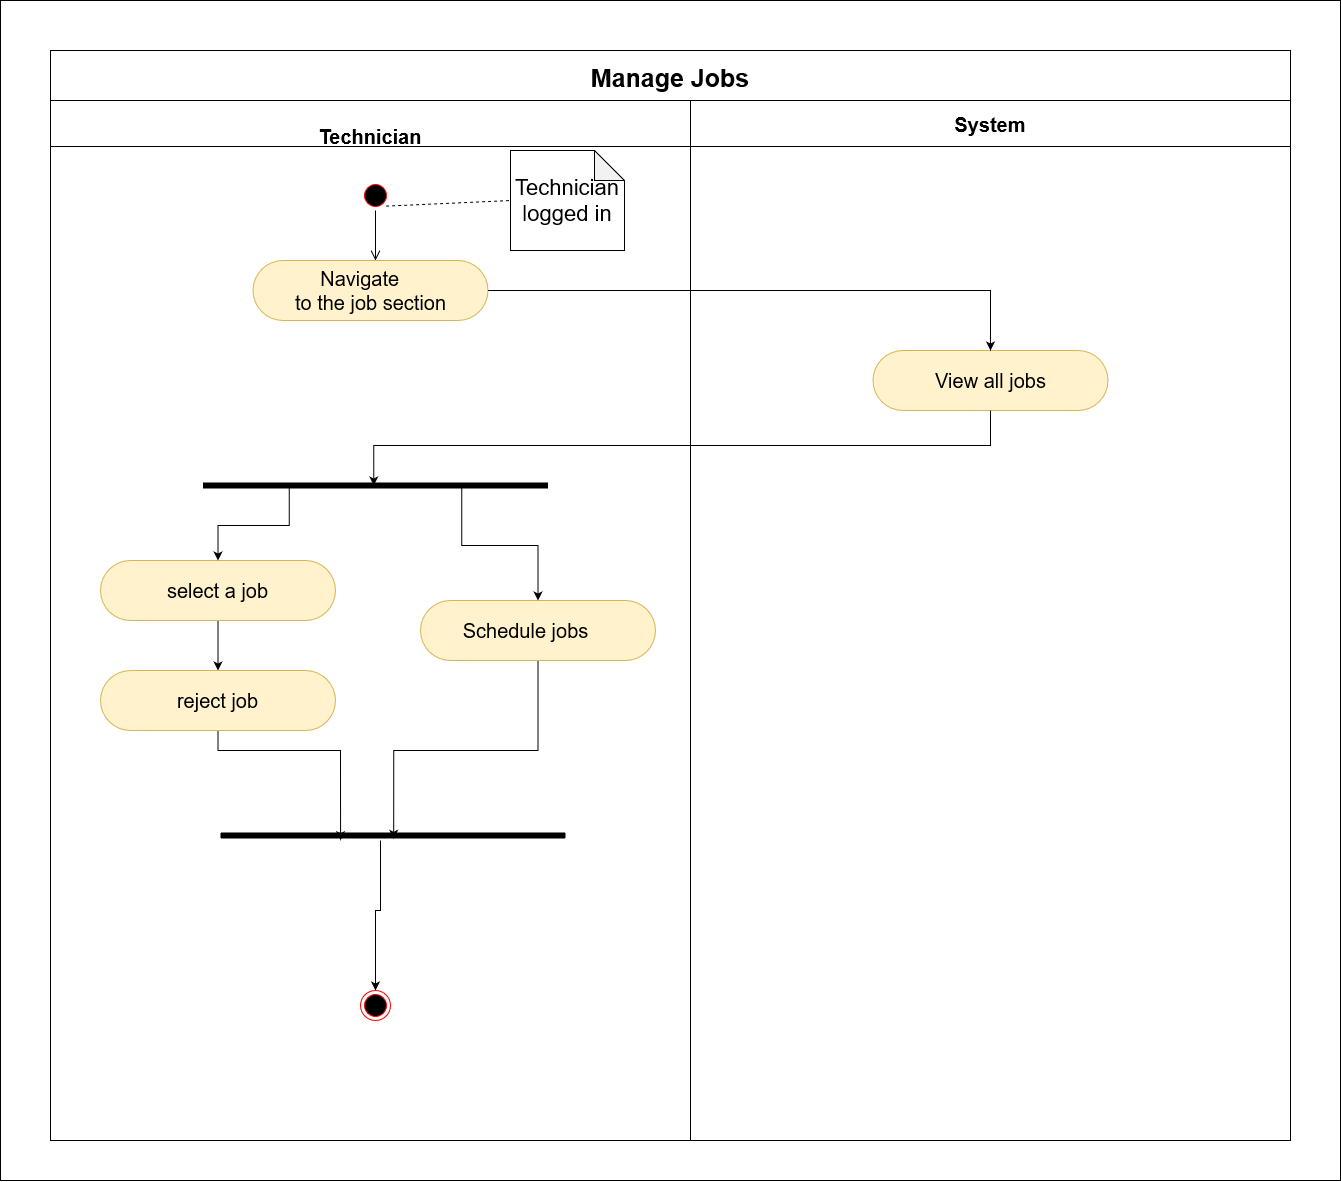

The diagram above was exported from draw.io. Its source (the exported page's mxGraphModel, read from the mxfile embedded in the PNG):
<mxGraphModel dx="4382" dy="3029" grid="1" gridSize="10" guides="1" tooltips="1" connect="1" arrows="1" fold="1" page="1" pageScale="1" pageWidth="827" pageHeight="1169" math="0" shadow="0">
  <root>
    <mxCell id="0" />
    <mxCell id="1" parent="0" />
    <mxCell id="tjTAEbLmH3ddsxXj4Gk5-1" value="Manage Jobs" style="swimlane;childLayout=stackLayout;resizeParent=1;resizeParentMax=0;startSize=50;fontSize=25;swimlaneFillColor=none;fillColor=default;" parent="1" vertex="1">
      <mxGeometry x="-370" y="40" width="1240" height="1090" as="geometry" />
    </mxCell>
    <mxCell id="tjTAEbLmH3ddsxXj4Gk5-2" value="&#10;Technician" style="swimlane;startSize=46;fontSize=20;" parent="tjTAEbLmH3ddsxXj4Gk5-1" vertex="1">
      <mxGeometry y="50" width="640" height="1040" as="geometry">
        <mxRectangle y="36" width="50" height="1234" as="alternateBounds" />
      </mxGeometry>
    </mxCell>
    <mxCell id="tjTAEbLmH3ddsxXj4Gk5-25" value="" style="ellipse;html=1;shape=startState;fillColor=#000000;strokeColor=#ff0000;fontSize=20;" parent="tjTAEbLmH3ddsxXj4Gk5-2" vertex="1">
      <mxGeometry x="310" y="80" width="30" height="30" as="geometry" />
    </mxCell>
    <mxCell id="tjTAEbLmH3ddsxXj4Gk5-26" value="" style="edgeStyle=orthogonalEdgeStyle;html=1;verticalAlign=bottom;endArrow=open;endSize=8;strokeColor=#000000;rounded=0;fontSize=20;exitX=0.5;exitY=1;exitDx=0;exitDy=0;" parent="tjTAEbLmH3ddsxXj4Gk5-2" source="tjTAEbLmH3ddsxXj4Gk5-25" edge="1">
      <mxGeometry relative="1" as="geometry">
        <mxPoint x="325" y="160" as="targetPoint" />
        <mxPoint x="705" y="100" as="sourcePoint" />
      </mxGeometry>
    </mxCell>
    <mxCell id="tjTAEbLmH3ddsxXj4Gk5-37" value="&lt;p style=&quot;text-indent:-.25in;mso-list:l0 level1 lfo1&quot; class=&quot;MsoListParagraph&quot;&gt;&lt;span style=&quot;font-variant-numeric: normal; font-variant-east-asian: normal; font-stretch: normal; font-size: 7pt; line-height: normal; font-family: &amp;quot;Times New Roman&amp;quot;;&quot;&gt;&amp;nbsp;&lt;/span&gt;Navigate&lt;br&gt;to the job section&lt;/p&gt;" style="rounded=1;whiteSpace=wrap;html=1;fontSize=20;arcSize=50;fillColor=#fff2cc;strokeColor=#d6b656;" parent="tjTAEbLmH3ddsxXj4Gk5-2" vertex="1">
      <mxGeometry x="202.5" y="160" width="235" height="60" as="geometry" />
    </mxCell>
    <mxCell id="tjTAEbLmH3ddsxXj4Gk5-38" value="Technician logged in" style="shape=note;whiteSpace=wrap;html=1;backgroundOutline=1;darkOpacity=0.05;fontSize=22;" parent="tjTAEbLmH3ddsxXj4Gk5-2" vertex="1">
      <mxGeometry x="460" y="50" width="114" height="100" as="geometry" />
    </mxCell>
    <mxCell id="tjTAEbLmH3ddsxXj4Gk5-39" value="" style="endArrow=none;dashed=1;html=1;rounded=0;exitX=1;exitY=1;exitDx=0;exitDy=0;entryX=0;entryY=0.5;entryDx=0;entryDy=0;entryPerimeter=0;fontSize=22;" parent="tjTAEbLmH3ddsxXj4Gk5-2" source="tjTAEbLmH3ddsxXj4Gk5-25" target="tjTAEbLmH3ddsxXj4Gk5-38" edge="1">
      <mxGeometry width="50" height="50" relative="1" as="geometry">
        <mxPoint x="282.5" y="110" as="sourcePoint" />
        <mxPoint x="-6311.499999999999" y="-138" as="targetPoint" />
      </mxGeometry>
    </mxCell>
    <mxCell id="yvzhKhNmbl9atSYV1BQq-9" style="edgeStyle=orthogonalEdgeStyle;rounded=0;orthogonalLoop=1;jettySize=auto;html=1;exitX=0.5;exitY=1;exitDx=0;exitDy=0;" parent="tjTAEbLmH3ddsxXj4Gk5-2" source="tjTAEbLmH3ddsxXj4Gk5-41" target="yvzhKhNmbl9atSYV1BQq-8" edge="1">
      <mxGeometry relative="1" as="geometry" />
    </mxCell>
    <mxCell id="tjTAEbLmH3ddsxXj4Gk5-41" value="&lt;span&gt;select a job&lt;/span&gt;" style="rounded=1;whiteSpace=wrap;html=1;fontSize=20;arcSize=50;fillColor=#fff2cc;strokeColor=#d6b656;" parent="tjTAEbLmH3ddsxXj4Gk5-2" vertex="1">
      <mxGeometry x="50" y="460" width="235" height="60" as="geometry" />
    </mxCell>
    <mxCell id="yvzhKhNmbl9atSYV1BQq-10" style="edgeStyle=orthogonalEdgeStyle;rounded=0;orthogonalLoop=1;jettySize=auto;html=1;exitX=0.5;exitY=1;exitDx=0;exitDy=0;entryX=0.502;entryY=0.833;entryDx=0;entryDy=0;entryPerimeter=0;" parent="tjTAEbLmH3ddsxXj4Gk5-2" source="yvzhKhNmbl9atSYV1BQq-2" target="yvzhKhNmbl9atSYV1BQq-7" edge="1">
      <mxGeometry relative="1" as="geometry">
        <Array as="points">
          <mxPoint x="487" y="650" />
          <mxPoint x="343" y="650" />
        </Array>
      </mxGeometry>
    </mxCell>
    <mxCell id="yvzhKhNmbl9atSYV1BQq-2" value="&lt;p style=&quot;text-indent:-.25in;mso-list:l0 level1 lfo1&quot; class=&quot;MsoListParagraph&quot;&gt;&lt;span&gt;Schedule jobs&lt;/span&gt;&lt;br&gt;&lt;/p&gt;" style="rounded=1;whiteSpace=wrap;html=1;fontSize=20;arcSize=50;fillColor=#fff2cc;strokeColor=#d6b656;" parent="tjTAEbLmH3ddsxXj4Gk5-2" vertex="1">
      <mxGeometry x="370" y="500" width="235" height="60" as="geometry" />
    </mxCell>
    <mxCell id="yvzhKhNmbl9atSYV1BQq-5" style="edgeStyle=orthogonalEdgeStyle;rounded=0;orthogonalLoop=1;jettySize=auto;html=1;exitX=0.25;exitY=0.5;exitDx=0;exitDy=0;exitPerimeter=0;entryX=0.5;entryY=0;entryDx=0;entryDy=0;" parent="tjTAEbLmH3ddsxXj4Gk5-2" source="yvzhKhNmbl9atSYV1BQq-4" target="tjTAEbLmH3ddsxXj4Gk5-41" edge="1">
      <mxGeometry relative="1" as="geometry" />
    </mxCell>
    <mxCell id="yvzhKhNmbl9atSYV1BQq-6" style="edgeStyle=orthogonalEdgeStyle;rounded=0;orthogonalLoop=1;jettySize=auto;html=1;exitX=0.75;exitY=0.5;exitDx=0;exitDy=0;exitPerimeter=0;entryX=0.5;entryY=0;entryDx=0;entryDy=0;" parent="tjTAEbLmH3ddsxXj4Gk5-2" source="yvzhKhNmbl9atSYV1BQq-4" target="yvzhKhNmbl9atSYV1BQq-2" edge="1">
      <mxGeometry relative="1" as="geometry" />
    </mxCell>
    <mxCell id="yvzhKhNmbl9atSYV1BQq-4" value="" style="shape=line;html=1;strokeWidth=6;strokeColor=#000000;fontSize=20;verticalAlign=bottom;" parent="tjTAEbLmH3ddsxXj4Gk5-2" vertex="1">
      <mxGeometry x="152.5" y="380" width="345" height="10" as="geometry" />
    </mxCell>
    <mxCell id="yvzhKhNmbl9atSYV1BQq-13" style="edgeStyle=orthogonalEdgeStyle;rounded=0;orthogonalLoop=1;jettySize=auto;html=1;entryX=0.5;entryY=1;entryDx=0;entryDy=0;" parent="tjTAEbLmH3ddsxXj4Gk5-2" source="yvzhKhNmbl9atSYV1BQq-7" target="tjTAEbLmH3ddsxXj4Gk5-34" edge="1">
      <mxGeometry relative="1" as="geometry">
        <Array as="points">
          <mxPoint x="330" y="810" />
          <mxPoint x="325" y="810" />
        </Array>
      </mxGeometry>
    </mxCell>
    <mxCell id="yvzhKhNmbl9atSYV1BQq-7" value="" style="shape=line;html=1;strokeWidth=6;strokeColor=#000000;fontSize=20;verticalAlign=bottom;" parent="tjTAEbLmH3ddsxXj4Gk5-2" vertex="1">
      <mxGeometry x="170" y="730" width="345" height="10" as="geometry" />
    </mxCell>
    <mxCell id="yvzhKhNmbl9atSYV1BQq-8" value="reject job" style="rounded=1;whiteSpace=wrap;html=1;fontSize=20;arcSize=50;fillColor=#fff2cc;strokeColor=#d6b656;" parent="tjTAEbLmH3ddsxXj4Gk5-2" vertex="1">
      <mxGeometry x="50" y="570" width="235" height="60" as="geometry" />
    </mxCell>
    <mxCell id="yvzhKhNmbl9atSYV1BQq-11" style="edgeStyle=orthogonalEdgeStyle;rounded=0;orthogonalLoop=1;jettySize=auto;html=1;exitX=0.5;exitY=1;exitDx=0;exitDy=0;entryX=0.348;entryY=0.967;entryDx=0;entryDy=0;entryPerimeter=0;" parent="tjTAEbLmH3ddsxXj4Gk5-2" source="yvzhKhNmbl9atSYV1BQq-8" target="yvzhKhNmbl9atSYV1BQq-7" edge="1">
      <mxGeometry relative="1" as="geometry">
        <mxPoint x="340" y="710" as="targetPoint" />
        <Array as="points">
          <mxPoint x="167" y="650" />
          <mxPoint x="290" y="650" />
        </Array>
      </mxGeometry>
    </mxCell>
    <mxCell id="tjTAEbLmH3ddsxXj4Gk5-34" value="" style="ellipse;html=1;shape=endState;fillColor=#000000;strokeColor=#ff0000;fontSize=20;direction=west;" parent="tjTAEbLmH3ddsxXj4Gk5-2" vertex="1">
      <mxGeometry x="310" y="890" width="30" height="30" as="geometry" />
    </mxCell>
    <mxCell id="tjTAEbLmH3ddsxXj4Gk5-22" value="System" style="swimlane;startSize=46;fontSize=20;gradientColor=none;strokeColor=#000000;" parent="tjTAEbLmH3ddsxXj4Gk5-1" vertex="1">
      <mxGeometry x="640" y="50" width="600" height="1040" as="geometry" />
    </mxCell>
    <mxCell id="tjTAEbLmH3ddsxXj4Gk5-24" value="View all jobs" style="rounded=1;whiteSpace=wrap;html=1;fontSize=20;arcSize=50;fillColor=#fff2cc;strokeColor=#d6b656;" parent="tjTAEbLmH3ddsxXj4Gk5-22" vertex="1">
      <mxGeometry x="182.5" y="250" width="235" height="60" as="geometry" />
    </mxCell>
    <mxCell id="tjTAEbLmH3ddsxXj4Gk5-40" style="edgeStyle=orthogonalEdgeStyle;rounded=0;orthogonalLoop=1;jettySize=auto;html=1;exitX=1;exitY=0.5;exitDx=0;exitDy=0;entryX=0.5;entryY=0;entryDx=0;entryDy=0;" parent="tjTAEbLmH3ddsxXj4Gk5-1" source="tjTAEbLmH3ddsxXj4Gk5-37" target="tjTAEbLmH3ddsxXj4Gk5-24" edge="1">
      <mxGeometry relative="1" as="geometry">
        <mxPoint x="880" y="290" as="targetPoint" />
      </mxGeometry>
    </mxCell>
    <mxCell id="tjTAEbLmH3ddsxXj4Gk5-42" style="edgeStyle=orthogonalEdgeStyle;rounded=0;orthogonalLoop=1;jettySize=auto;html=1;exitX=0.5;exitY=1;exitDx=0;exitDy=0;entryX=0.495;entryY=0.5;entryDx=0;entryDy=0;entryPerimeter=0;" parent="tjTAEbLmH3ddsxXj4Gk5-1" source="tjTAEbLmH3ddsxXj4Gk5-24" target="yvzhKhNmbl9atSYV1BQq-4" edge="1">
      <mxGeometry relative="1" as="geometry" />
    </mxCell>
    <mxCell id="tjTAEbLmH3ddsxXj4Gk5-35" value="" style="rounded=0;whiteSpace=wrap;html=1;fillColor=none;" parent="1" vertex="1">
      <mxGeometry x="-420" y="-10" width="1340" height="1180" as="geometry" />
    </mxCell>
  </root>
</mxGraphModel>